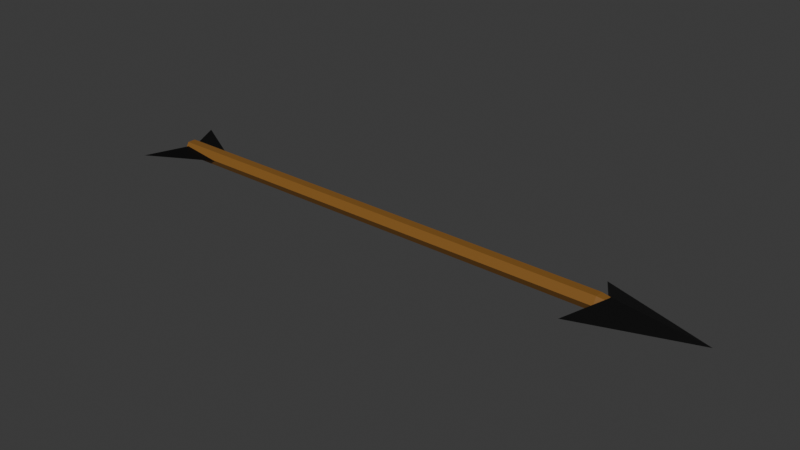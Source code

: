 # Source: Arrow.blend  (saved by Blender 4.0.36; exported with 4.5.12 LTS)
import bpy
from mathutils import Matrix  # noqa: F401  (used for matrix-valued properties, if any)

bpy.ops.wm.read_factory_settings(use_empty=True)
scene = bpy.context.scene
scene.name = 'Scene'

# ---- collections
col_collection = bpy.data.collections.new('Collection'); scene.collection.children.link(col_collection)

# ---- materials (node trees are filled in below, after node groups)
mat_material = bpy.data.materials.new('Material')
mat_material.alpha_threshold = 0.0
mat_material.use_transparent_shadow = False
mat_material.roughness = 0.5
mat_material.line_color = (0.0, 0.0, 0.0, 1.0)
mat_material_001 = bpy.data.materials.new('Material.001')
mat_material_001.use_transparent_shadow = False
mat_material_003 = bpy.data.materials.new('Material.003')
mat_material_003.use_transparent_shadow = False

# ---- material node trees
mat_material.use_nodes = True; mat_material.node_tree.nodes.clear()
_N = mat_material.node_tree.nodes; _L = mat_material.node_tree.links
n0 = _N.new('ShaderNodeOutputMaterial'); n0.name = 'Material Output'; n0.location = (300, 300)
n1 = _N.new('ShaderNodeBsdfPrincipled'); n1.name = 'Principled BSDF'; n1.location = (10, 300)
n1.inputs[0].default_value = (0.237, 0.1065, 0.01954, 1.0)
n1.inputs[3].default_value = 1.45
_L.new(n1.outputs[0], n0.inputs[0])
n0.is_active_output = True
mat_material_001.use_nodes = True; mat_material_001.node_tree.nodes.clear()
_N = mat_material_001.node_tree.nodes; _L = mat_material_001.node_tree.links
n0 = _N.new('ShaderNodeBsdfPrincipled'); n0.name = 'Principled BSDF'; n0.location = (10, 300)
n0.inputs[0].default_value = (0.0, 0.0, 0.0, 1.0)
n0.inputs[3].default_value = 1.45
n1 = _N.new('ShaderNodeOutputMaterial'); n1.name = 'Material Output'; n1.location = (300, 300)
_L.new(n0.outputs[0], n1.inputs[0])
n1.is_active_output = True
mat_material_003.use_nodes = True; mat_material_003.node_tree.nodes.clear()
_N = mat_material_003.node_tree.nodes; _L = mat_material_003.node_tree.links
n0 = _N.new('ShaderNodeBsdfPrincipled'); n0.name = 'Principled BSDF'; n0.location = (10, 300)
n0.inputs[0].default_value = (0.0, 0.0, 0.0, 1.0)
n0.inputs[3].default_value = 1.45
n1 = _N.new('ShaderNodeOutputMaterial'); n1.name = 'Material Output'; n1.location = (300, 300)
_L.new(n0.outputs[0], n1.inputs[0])
n1.is_active_output = True

# ---- world
world_world = bpy.data.worlds.new('World'); scene.world = world_world
world_world.use_nodes = True; world_world.node_tree.nodes.clear()
_N = world_world.node_tree.nodes; _L = world_world.node_tree.links
n0 = _N.new('ShaderNodeOutputWorld'); n0.name = 'World Output'; n0.location = (300, 300)
n1 = _N.new('ShaderNodeBackground'); n1.name = 'Background'; n1.location = (10, 300)
n1.inputs[0].default_value = (0.05088, 0.05088, 0.05088, 1.0)
_L.new(n1.outputs[0], n0.inputs[0])
n0.is_active_output = True
world_world.color = (0.05088, 0.05088, 0.05088)
world_world.use_sun_shadow = False
world_world.sun_shadow_jitter_overblur = 0.0

# ---- meshes
me_cylinder = bpy.data.meshes.new('Cylinder')
me_cylinder.from_pydata([(0.0, 1.0, -1.0), (0.866, 0.5, -1.0), (0.866, -0.5, -1.0), (0.0, -1.0, -1.0), (-0.866, -0.5, -1.0), (-0.866, 0.5, -1.0), (1.499e-08, 0.3737, 0.9135), (0.3236, 0.1869, 0.9135), (0.3236, -0.1869, 0.9135), (1.499e-08, -0.3737, 0.9135), (-0.3236, -0.1869, 0.9135), (-0.3236, 0.1869, 0.9135), (0.866, 0.5, -0.06417), (0.866, -0.5, -0.06417), (0.0, -1.0, -0.06417), (-0.866, -0.5, -0.06417), (-0.866, 0.5, -0.06417), (0.0, 1.0, -0.06417), (0.0, 1.0, 0.785), (0.866, 0.5, 0.785), (0.866, -0.5, 0.785), (0.0, -1.0, 0.785), (-0.866, -0.5, 0.785), (-0.866, 0.5, 0.785)], [], [(0, 1, 2, 3, 4, 5), (23, 11, 6, 18), (22, 10, 11, 23), (21, 9, 10, 22), (20, 8, 9, 21), (19, 7, 8, 20), (18, 6, 7, 19), (11, 10, 9, 8, 7, 6), (0, 17, 12, 1), (1, 12, 13, 2), (2, 13, 14, 3), (3, 14, 15, 4), (4, 15, 16, 5), (5, 16, 17, 0), (17, 18, 19, 12), (12, 19, 20, 13), (13, 20, 21, 14), (14, 21, 22, 15), (15, 22, 23, 16), (16, 23, 18, 17)])
_uv = me_cylinder.uv_layers.new(name='UVMap')
_uv.uv.foreach_set('vector', [0.75, 0.49, 0.9578, 0.37, 0.9578, 0.13, 0.75, 0.01, 0.5422, 0.13, 0.5422, 0.37, 0.1667, 0.9462, 0.1667, 0.9784, -8.941e-08, 0.9784, -8.941e-08, 0.9462, 0.3333, 0.9462, 0.3333, 0.9784, 0.1667, 0.9784, 0.1667, 0.9462, 0.5, 0.9462, 0.5, 0.9784, 0.3333, 0.9784, 0.3333, 0.9462, 0.6667, 0.9462, 0.6667, 0.9784, 0.5, 0.9784, 0.5, 0.9462, 0.8333, 0.9462, 0.8333, 0.9784, 0.6667, 0.9784, 0.6667, 0.9462, 1.0, 0.9462, 1.0, 0.9784, 0.8333, 0.9784, 0.8333, 0.9462, 0.1667, 0.9784, 0.3333, 0.9784, 0.5, 0.9784, 0.6667, 0.9784, 0.8333, 0.9784, 1.0, 0.9784, 1.0, 0.5, 1.0, 0.734, 0.8333, 0.734, 0.8333, 0.5, 0.8333, 0.5, 0.8333, 0.734, 0.6667, 0.734, 0.6667, 0.5, 0.6667, 0.5, 0.6667, 0.734, 0.5, 0.734, 0.5, 0.5, 0.5, 0.5, 0.5, 0.734, 0.3333, 0.734, 0.3333, 0.5, 0.3333, 0.5, 0.3333, 0.734, 0.1667, 0.734, 0.1667, 0.5, 0.1667, 0.5, 0.1667, 0.734, -8.941e-08, 0.734, -8.941e-08, 0.5, 1.0, 0.734, 1.0, 0.9462, 0.8333, 0.9462, 0.8333, 0.734, 0.8333, 0.734, 0.8333, 0.9462, 0.6667, 0.9462, 0.6667, 0.734, 0.6667, 0.734, 0.6667, 0.9462, 0.5, 0.9462, 0.5, 0.734, 0.5, 0.734, 0.5, 0.9462, 0.3333, 0.9462, 0.3333, 0.734, 0.3333, 0.734, 0.3333, 0.9462, 0.1667, 0.9462, 0.1667, 0.734, 0.1667, 0.734, 0.1667, 0.9462, -8.941e-08, 0.9462, -8.941e-08, 0.734])
me_cylinder.materials.append(mat_material)
me_cylinder.update()
me_cube = bpy.data.meshes.new('Cube')
me_cube.from_pydata([(2.5, -0.5578, -3.038), (2.5, -0.5578, -3.041), (2.5, 0.5578, -3.038), (2.5, 0.5578, -3.035), (4.163, 0.0, -3.029), (4.163, 0.0, -3.029), (4.163, 0.0, -3.029), (4.163, 0.0, -3.029), (2.859, 0.0, -3.116), (2.859, 0.0, -2.874), (4.163, 0.0, -3.029), (4.163, 0.0, -3.029)], [], [(8, 9, 3, 2), (2, 3, 7, 6), (10, 11, 5, 4), (4, 5, 1, 0), (8, 10, 4, 0), (11, 9, 1, 5), (7, 3, 9, 11), (2, 6, 10, 8), (6, 7, 11, 10), (0, 1, 9, 8)])
_uv = me_cube.uv_layers.new(name='UVMap')
_uv.uv.foreach_set('vector', [0.375, 0.125, 0.625, 0.125, 0.625, 0.25, 0.375, 0.25, 0.375, 0.25, 0.625, 0.25, 0.625, 0.5, 0.375, 0.5, 0.375, 0.75, 0.375, 0.75, 0.375, 0.75, 0.375, 0.75, 0.375, 0.75, 0.625, 0.75, 0.625, 1.0, 0.375, 1.0, 0.125, 0.625, 0.375, 0.5625, 0.375, 0.75, 0.125, 0.75, 0.625, 0.6875, 0.875, 0.625, 0.875, 0.75, 0.625, 0.75, 0.625, 0.5, 0.875, 0.5, 0.875, 0.625, 0.625, 0.6875, 0.125, 0.5, 0.375, 0.5, 0.375, 0.5625, 0.125, 0.625, 0.375, 0.5, 0.375, 0.5, 0.375, 0.5, 0.375, 0.5, 0.375, 0.0, 0.625, 0.0, 0.625, 0.125, 0.375, 0.125])
me_cube.materials.append(mat_material_001)
me_cube.update()
me_cube_003 = bpy.data.meshes.new('Cube.003')
me_cube_003.from_pydata([(1.004, -0.6408, -3.016), (1.004, -0.6408, -3.019), (1.016, 0.7004, -3.016), (1.016, 0.7004, -3.013), (2.282, 0.0, -2.994), (2.282, 0.0, -2.994), (2.282, 0.0, -2.994), (2.282, 0.0, -2.994), (1.468, 0.0, -3.103), (1.468, 0.0, -2.925), (2.282, 0.0, -2.994), (2.282, 0.0, -2.994)], [], [(8, 9, 3, 2), (2, 3, 7, 6), (10, 11, 5, 4), (4, 5, 1, 0), (8, 10, 4, 0), (11, 9, 1, 5), (7, 3, 9, 11), (2, 6, 10, 8), (6, 7, 11, 10), (0, 1, 9, 8)])
_uv = me_cube_003.uv_layers.new(name='UVMap')
_uv.uv.foreach_set('vector', [0.375, 0.125, 0.625, 0.125, 0.625, 0.25, 0.375, 0.25, 0.375, 0.25, 0.625, 0.25, 0.625, 0.5, 0.375, 0.5, 0.375, 0.75, 0.375, 0.75, 0.375, 0.75, 0.375, 0.75, 0.375, 0.75, 0.625, 0.75, 0.625, 1.0, 0.375, 1.0, 0.125, 0.625, 0.375, 0.5625, 0.375, 0.75, 0.125, 0.75, 0.625, 0.6875, 0.875, 0.625, 0.875, 0.75, 0.625, 0.75, 0.625, 0.5, 0.875, 0.5, 0.875, 0.625, 0.625, 0.6875, 0.125, 0.5, 0.375, 0.5, 0.375, 0.5625, 0.125, 0.625, 0.375, 0.5, 0.375, 0.5, 0.375, 0.5, 0.375, 0.5, 0.375, 0.0, 0.625, 0.0, 0.625, 0.125, 0.375, 0.125])
me_cube_003.materials.append(mat_material_003)
me_cube_003.update()

# ---- objects
ob_cylinder = bpy.data.objects.new('Cylinder', me_cylinder)
ob_cube_002 = bpy.data.objects.new('Cube.002', me_cube)
ob_cube_003 = bpy.data.objects.new('Cube.003', me_cube_003)

# ---- transforms, parenting, visibility, modifiers, constraints
ob_cylinder.location = (-0.09992, 0.0, 0.0)
ob_cylinder.rotation_euler = (-0.0, 1.571, 0.0)
ob_cylinder.scale = (0.02576, 0.02576, 0.8192)
ob_cube_002.location = (0.0, 0.0, 0.6033)
ob_cube_002.scale = (0.2013, 0.2013, 0.2013)
ob_cube_003.location = (-1.194, 0.0, 0.6033)
ob_cube_003.scale = (0.2013, 0.2013, 0.2013)

# ---- collection membership
col_collection.objects.link(ob_cylinder)
col_collection.objects.link(ob_cube_002)
col_collection.objects.link(ob_cube_003)

# ---- scene / render settings (as saved in the file)
scene.frame_start = 1; scene.frame_end = 250; scene.frame_set(3)
scene.render.engine = 'BLENDER_EEVEE_NEXT'
scene.cycles.sampling_pattern = 'TABULATED_SOBOL'
bpy.context.view_layer.update()

# ---- added for rendering (the .blend has no active camera and no usable light): camera, sun
cam_auto = bpy.data.cameras.new('AutoCamera')
cam_auto.lens = 50.0
cam_auto.sensor_width = 36.0
cam_auto.clip_end = 1000.0
ob_auto_camera = bpy.data.objects.new('AutoCamera', cam_auto)
scene.collection.objects.link(ob_auto_camera)
ob_auto_camera.location = (1.63507, -2.0481, 1.36982)
ob_auto_camera.rotation_euler = (1.09748, -7.21219e-08, 0.694738)
scene.camera = ob_auto_camera
light_auto_sun = bpy.data.lights.new('AutoSun', 'SUN')
light_auto_sun.energy = 3.0
light_auto_sun.angle = 0.0523599
ob_auto_sun = bpy.data.objects.new('AutoSun', light_auto_sun)
scene.collection.objects.link(ob_auto_sun)
ob_auto_sun.rotation_euler = (0.872665, 0.174533, 0.523599)
bpy.context.view_layer.update()
